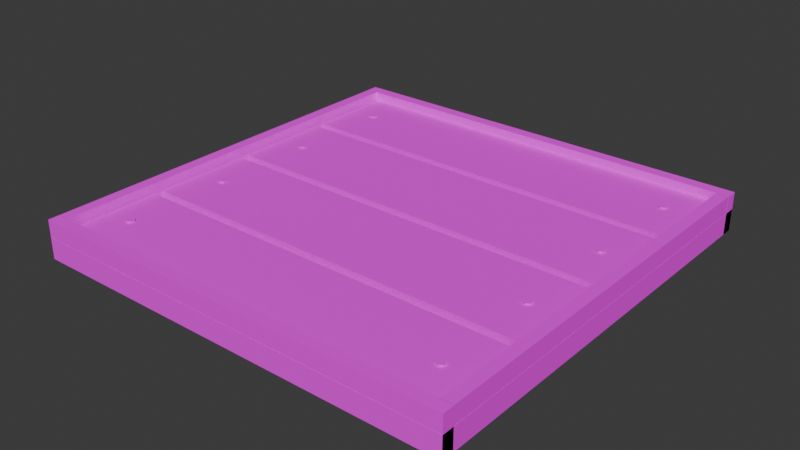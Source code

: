 # Source: piece_roof_flat.blend  (saved by Blender 5.2.45; exported with 4.5.12 LTS)
import bpy
from mathutils import Matrix  # noqa: F401  (used for matrix-valued properties, if any)

bpy.ops.wm.read_factory_settings(use_empty=True)
scene = bpy.context.scene
scene.name = 'Scene'

# ---- collections
col_collection = bpy.data.collections.new('Collection'); scene.collection.children.link(col_collection)

# ---- images (referenced by path relative to the original .blend; pixels are not part of the script)
import os
ASSET_DIR = os.environ.get("B2B_ASSET_DIR", "")  # directory of the original .blend (textures are referenced by path, not embedded)
HERE = os.path.dirname(os.path.abspath(__file__))  # packed textures are extracted next to this script under _unpacked/

def load_image(name, relpath, width, height, colorspace="sRGB"):
    """Load a texture the original file referenced (path relative to the .blend, or extracted next to this script)."""
    p = next((c for c in (os.path.join(HERE, relpath), os.path.join(ASSET_DIR, relpath)) if relpath and os.path.exists(c)), "")
    if p:
        img = bpy.data.images.load(p, check_existing=True)
        img.name = name
    else:  # same state as the original file: an image datablock whose file is absent (Cycles renders it pink)
        img = bpy.data.images.new(name, width, height)
        img.source = "FILE"
        img.filepath = "//" + (relpath or name)
    img.colorspace_settings.name = colorspace
    return img
img_ss_atlas_png = load_image('SS_Atlas.png', 'SS_Atlas.png', 1024, 1024, 'sRGB')

# ---- materials (node trees are filled in below, after node groups)
mat_ss_atlas = bpy.data.materials.new('SS_Atlas')

# ---- material node trees
mat_ss_atlas.use_nodes = True; mat_ss_atlas.node_tree.nodes.clear()
_N = mat_ss_atlas.node_tree.nodes; _L = mat_ss_atlas.node_tree.links
n0 = _N.new('ShaderNodeBsdfPrincipled'); n0.name = 'Principled BSDF'; n0.location = (-200, 100)
n0.inputs[2].default_value = 0.85
n0.inputs[10].default_value = 0.005
n1 = _N.new('ShaderNodeOutputMaterial'); n1.name = 'Material Output'; n1.location = (200, 100)
n2 = _N.new('ShaderNodeTexImage'); n2.name = 'Image Texture'; n2.location = (0, 0)
n2.image = img_ss_atlas_png
n2.interpolation = 'Closest'
_L.new(n0.outputs[0], n1.inputs[0])
_L.new(n2.outputs[0], n0.inputs[0])
n1.is_active_output = True

# ---- world
world_world = bpy.data.worlds.new('World'); scene.world = world_world
world_world.use_nodes = True; world_world.node_tree.nodes.clear()
_N = world_world.node_tree.nodes; _L = world_world.node_tree.links
n0 = _N.new('ShaderNodeOutputWorld'); n0.name = 'World Output'; n0.location = (200, 100)
n1 = _N.new('ShaderNodeBackground'); n1.name = 'Background'; n1.location = (-200, 100)
n1.inputs[0].default_value = (0.05088, 0.05088, 0.05088, 1.0)
_L.new(n1.outputs[0], n0.inputs[0])
n0.is_active_output = True
world_world.color = (0.05088, 0.05088, 0.05088)
world_world.sun_shadow_jitter_overblur = 0.0

# ---- meshes
me_piece_roof_flat = bpy.data.meshes.new('piece_roof_flat')
me_piece_roof_flat.from_pydata([(-1.0, -1.0, 0.0), (-1.0, -1.0, 0.1), (-1.0, 1.0, 0.0), (-1.0, 1.0, 0.1), (1.0, -1.0, 0.0), (1.0, -1.0, 0.1), (1.0, 1.0, 0.0), (1.0, 1.0, 0.1), (-0.93, -0.98, 0.1045), (-0.93, -0.98, 0.1395), (-0.93, -0.52, 0.1045), (-0.93, -0.52, 0.1395), (0.93, -0.98, 0.1045), (0.93, -0.98, 0.1395), (0.93, -0.52, 0.1045), (0.93, -0.52, 0.1395), (-0.8, -0.731, 0.1405), (-0.8, -0.731, 0.1475), (-0.7835, -0.7405, 0.1405), (-0.7835, -0.7405, 0.1475), (-0.7835, -0.7595, 0.1405), (-0.7835, -0.7595, 0.1475), (-0.8, -0.769, 0.1405), (-0.8, -0.769, 0.1475), (-0.8165, -0.7595, 0.1405), (-0.8165, -0.7595, 0.1475), (-0.8165, -0.7405, 0.1405), (-0.8165, -0.7405, 0.1475), (0.8, -0.731, 0.1405), (0.8, -0.731, 0.1475), (0.8165, -0.7405, 0.1405), (0.8165, -0.7405, 0.1475), (0.8165, -0.7595, 0.1405), (0.8165, -0.7595, 0.1475), (0.8, -0.769, 0.1405), (0.8, -0.769, 0.1475), (0.7835, -0.7595, 0.1405), (0.7835, -0.7595, 0.1475), (0.7835, -0.7405, 0.1405), (0.7835, -0.7405, 0.1475), (-0.93, -0.48, 0.1045), (-0.93, -0.48, 0.1395), (-0.93, -0.02, 0.1045), (-0.93, -0.02, 0.1395), (0.93, -0.48, 0.1045), (0.93, -0.48, 0.1395), (0.93, -0.02, 0.1045), (0.93, -0.02, 0.1395), (-0.8, -0.231, 0.1405), (-0.8, -0.231, 0.1475), (-0.7835, -0.2405, 0.1405), (-0.7835, -0.2405, 0.1475), (-0.7835, -0.2595, 0.1405), (-0.7835, -0.2595, 0.1475), (-0.8, -0.269, 0.1405), (-0.8, -0.269, 0.1475), (-0.8165, -0.2595, 0.1405), (-0.8165, -0.2595, 0.1475), (-0.8165, -0.2405, 0.1405), (-0.8165, -0.2405, 0.1475), (0.8, -0.231, 0.1405), (0.8, -0.231, 0.1475), (0.8165, -0.2405, 0.1405), (0.8165, -0.2405, 0.1475), (0.8165, -0.2595, 0.1405), (0.8165, -0.2595, 0.1475), (0.8, -0.269, 0.1405), (0.8, -0.269, 0.1475), (0.7835, -0.2595, 0.1405), (0.7835, -0.2595, 0.1475), (0.7835, -0.2405, 0.1405), (0.7835, -0.2405, 0.1475), (-0.93, 0.02, 0.1045), (-0.93, 0.02, 0.1395), (-0.93, 0.48, 0.1045), (-0.93, 0.48, 0.1395), (0.93, 0.02, 0.1045), (0.93, 0.02, 0.1395), (0.93, 0.48, 0.1045), (0.93, 0.48, 0.1395), (-0.8, 0.269, 0.1405), (-0.8, 0.269, 0.1475), (-0.7835, 0.2595, 0.1405), (-0.7835, 0.2595, 0.1475), (-0.7835, 0.2405, 0.1405), (-0.7835, 0.2405, 0.1475), (-0.8, 0.231, 0.1405), (-0.8, 0.231, 0.1475), (-0.8165, 0.2405, 0.1405), (-0.8165, 0.2405, 0.1475), (-0.8165, 0.2595, 0.1405), (-0.8165, 0.2595, 0.1475), (0.8, 0.269, 0.1405), (0.8, 0.269, 0.1475), (0.8165, 0.2595, 0.1405), (0.8165, 0.2595, 0.1475), (0.8165, 0.2405, 0.1405), (0.8165, 0.2405, 0.1475), (0.8, 0.231, 0.1405), (0.8, 0.231, 0.1475), (0.7835, 0.2405, 0.1405), (0.7835, 0.2405, 0.1475), (0.7835, 0.2595, 0.1405), (0.7835, 0.2595, 0.1475), (-0.93, 0.52, 0.1045), (-0.93, 0.52, 0.1395), (-0.93, 0.98, 0.1045), (-0.93, 0.98, 0.1395), (0.93, 0.52, 0.1045), (0.93, 0.52, 0.1395), (0.93, 0.98, 0.1045), (0.93, 0.98, 0.1395), (-0.8, 0.769, 0.1405), (-0.8, 0.769, 0.1475), (-0.7835, 0.7595, 0.1405), (-0.7835, 0.7595, 0.1475), (-0.7835, 0.7405, 0.1405), (-0.7835, 0.7405, 0.1475), (-0.8, 0.731, 0.1405), (-0.8, 0.731, 0.1475), (-0.8165, 0.7405, 0.1405), (-0.8165, 0.7405, 0.1475), (-0.8165, 0.7595, 0.1405), (-0.8165, 0.7595, 0.1475), (0.8, 0.769, 0.1405), (0.8, 0.769, 0.1475), (0.8165, 0.7595, 0.1405), (0.8165, 0.7595, 0.1475), (0.8165, 0.7405, 0.1405), (0.8165, 0.7405, 0.1475), (0.8, 0.731, 0.1405), (0.8, 0.731, 0.1475), (0.7835, 0.7405, 0.1405), (0.7835, 0.7405, 0.1475), (0.7835, 0.7595, 0.1405), (0.7835, 0.7595, 0.1475), (-1.0, -0.9995, 0.0), (-1.0, -0.9995, 0.18), (-1.0, -0.9445, 0.0), (-1.0, -0.9445, 0.18), (1.0, -0.9995, 0.0), (1.0, -0.9995, 0.18), (1.0, -0.9445, 0.0), (1.0, -0.9445, 0.18), (-0.9995, -0.945, 0.0), (-0.9995, -0.945, 0.18), (-0.9995, 0.945, 0.0), (-0.9995, 0.945, 0.18), (-0.9445, -0.945, 0.0), (-0.9445, -0.945, 0.18), (-0.9445, 0.945, 0.0), (-0.9445, 0.945, 0.18), (-1.0, 0.9445, 0.0), (-1.0, 0.9445, 0.18), (-1.0, 0.9995, 0.0), (-1.0, 0.9995, 0.18), (1.0, 0.9445, 0.0), (1.0, 0.9445, 0.18), (1.0, 0.9995, 0.0), (1.0, 0.9995, 0.18), (0.9445, -0.945, 0.0), (0.9445, -0.945, 0.18), (0.9445, 0.945, 0.0), (0.9445, 0.945, 0.18), (0.9995, -0.945, 0.0), (0.9995, -0.945, 0.18), (0.9995, 0.945, 0.0), (0.9995, 0.945, 0.18)], [], [(0, 1, 3, 2), (2, 3, 7, 6), (6, 7, 5, 4), (4, 5, 1, 0), (2, 6, 4, 0), (7, 3, 1, 5), (8, 9, 11, 10), (10, 11, 15, 14), (14, 15, 13, 12), (12, 13, 9, 8), (10, 14, 12, 8), (15, 11, 9, 13), (16, 17, 19, 18), (18, 19, 21, 20), (20, 21, 23, 22), (22, 23, 25, 24), (19, 17, 27, 25, 23, 21), (24, 25, 27, 26), (26, 27, 17, 16), (16, 18, 20, 22, 24, 26), (28, 29, 31, 30), (30, 31, 33, 32), (32, 33, 35, 34), (34, 35, 37, 36), (31, 29, 39, 37, 35, 33), (36, 37, 39, 38), (38, 39, 29, 28), (28, 30, 32, 34, 36, 38), (40, 41, 43, 42), (42, 43, 47, 46), (46, 47, 45, 44), (44, 45, 41, 40), (42, 46, 44, 40), (47, 43, 41, 45), (48, 49, 51, 50), (50, 51, 53, 52), (52, 53, 55, 54), (54, 55, 57, 56), (51, 49, 59, 57, 55, 53), (56, 57, 59, 58), (58, 59, 49, 48), (48, 50, 52, 54, 56, 58), (60, 61, 63, 62), (62, 63, 65, 64), (64, 65, 67, 66), (66, 67, 69, 68), (63, 61, 71, 69, 67, 65), (68, 69, 71, 70), (70, 71, 61, 60), (60, 62, 64, 66, 68, 70), (72, 73, 75, 74), (74, 75, 79, 78), (78, 79, 77, 76), (76, 77, 73, 72), (74, 78, 76, 72), (79, 75, 73, 77), (80, 81, 83, 82), (82, 83, 85, 84), (84, 85, 87, 86), (86, 87, 89, 88), (83, 81, 91, 89, 87, 85), (88, 89, 91, 90), (90, 91, 81, 80), (80, 82, 84, 86, 88, 90), (92, 93, 95, 94), (94, 95, 97, 96), (96, 97, 99, 98), (98, 99, 101, 100), (95, 93, 103, 101, 99, 97), (100, 101, 103, 102), (102, 103, 93, 92), (92, 94, 96, 98, 100, 102), (104, 105, 107, 106), (106, 107, 111, 110), (110, 111, 109, 108), (108, 109, 105, 104), (106, 110, 108, 104), (111, 107, 105, 109), (112, 113, 115, 114), (114, 115, 117, 116), (116, 117, 119, 118), (118, 119, 121, 120), (115, 113, 123, 121, 119, 117), (120, 121, 123, 122), (122, 123, 113, 112), (112, 114, 116, 118, 120, 122), (124, 125, 127, 126), (126, 127, 129, 128), (128, 129, 131, 130), (130, 131, 133, 132), (127, 125, 135, 133, 131, 129), (132, 133, 135, 134), (134, 135, 125, 124), (124, 126, 128, 130, 132, 134), (136, 137, 139, 138), (138, 139, 143, 142), (142, 143, 141, 140), (140, 141, 137, 136), (138, 142, 140, 136), (143, 139, 137, 141), (144, 145, 147, 146), (146, 147, 151, 150), (150, 151, 149, 148), (148, 149, 145, 144), (146, 150, 148, 144), (151, 147, 145, 149), (152, 153, 155, 154), (154, 155, 159, 158), (158, 159, 157, 156), (156, 157, 153, 152), (154, 158, 156, 152), (159, 155, 153, 157), (160, 161, 163, 162), (162, 163, 167, 166), (166, 167, 165, 164), (164, 165, 161, 160), (162, 166, 164, 160), (167, 163, 161, 165)])
_uv = me_piece_roof_flat.uv_layers.new(name='UVMap')
_uv.uv.foreach_set('vector', [0.08469, 0.08941, 0.08469, 0.08941, 0.08469, 0.08941, 0.08469, 0.08941, 0.1135, 0.1069, 0.1135, 0.1069, 0.1135, 0.1069, 0.1135, 0.1069, 0.102, 0.0755, 0.102, 0.0755, 0.102, 0.0755, 0.102, 0.0755, 0.1031, 0.105, 0.1031, 0.105, 0.1031, 0.105, 0.1031, 0.105, 0.09732, 0.1098, 0.09732, 0.1098, 0.09732, 0.1098, 0.09732, 0.1098, 0.09771, 0.07778, 0.09771, 0.07778, 0.09771, 0.07778, 0.09771, 0.07778, 0.2739, 0.08751, 0.2739, 0.08751, 0.2739, 0.08751, 0.2739, 0.08751, 0.2663, 0.09203, 0.2663, 0.09203, 0.2663, 0.09203, 0.2663, 0.09203, 0.2908, 0.07703, 0.2908, 0.07703, 0.2908, 0.07703, 0.2908, 0.07703, 0.2855, 0.1061, 0.2855, 0.1061, 0.2855, 0.1061, 0.2855, 0.1061, 0.2995, 0.1088, 0.2995, 0.1088, 0.2995, 0.1088, 0.2995, 0.1088, 0.2922, 0.08154, 0.2922, 0.08154, 0.2922, 0.08154, 0.2922, 0.08154, 0.1752, 0.08107, 0.1752, 0.08107, 0.1752, 0.08107, 0.1752, 0.08107, 0.1741, 0.08853, 0.1741, 0.08853, 0.1741, 0.08853, 0.1741, 0.08853, 0.155, 0.08044, 0.155, 0.08044, 0.155, 0.08044, 0.155, 0.08044, 0.1459, 0.1014, 0.1459, 0.1014, 0.1459, 0.1014, 0.1459, 0.1014, 0.1674, 0.09961, 0.1674, 0.09961, 0.1674, 0.09961, 0.1674, 0.09961, 0.1674, 0.09961, 0.1674, 0.09961, 0.1413, 0.1124, 0.1413, 0.1124, 0.1413, 0.1124, 0.1413, 0.1124, 0.1702, 0.09798, 0.1702, 0.09798, 0.1702, 0.09798, 0.1702, 0.09798, 0.1523, 0.09609, 0.1523, 0.09609, 0.1523, 0.09609, 0.1523, 0.09609, 0.1523, 0.09609, 0.1523, 0.09609, 0.1614, 0.1087, 0.1614, 0.1087, 0.1614, 0.1087, 0.1614, 0.1087, 0.1662, 0.08415, 0.1662, 0.08415, 0.1662, 0.08415, 0.1662, 0.08415, 0.1679, 0.07389, 0.1679, 0.07389, 0.1679, 0.07389, 0.1679, 0.07389, 0.1715, 0.1028, 0.1715, 0.1028, 0.1715, 0.1028, 0.1715, 0.1028, 0.1415, 0.08145, 0.1415, 0.08145, 0.1415, 0.08145, 0.1415, 0.08145, 0.1415, 0.08145, 0.1415, 0.08145, 0.1447, 0.08165, 0.1447, 0.08165, 0.1447, 0.08165, 0.1447, 0.08165, 0.153, 0.0936, 0.153, 0.0936, 0.153, 0.0936, 0.153, 0.0936, 0.1475, 0.113, 0.1475, 0.113, 0.1475, 0.113, 0.1475, 0.113, 0.1475, 0.113, 0.1475, 0.113, 0.03659, 0.1113, 0.03659, 0.1113, 0.03659, 0.1113, 0.03659, 0.1113, 0.02473, 0.1108, 0.02473, 0.1108, 0.02473, 0.1108, 0.02473, 0.1108, 0.01859, 0.1073, 0.01859, 0.1073, 0.01859, 0.1073, 0.01859, 0.1073, 0.02812, 0.08925, 0.02812, 0.08925, 0.02812, 0.08925, 0.02812, 0.08925, 0.0426, 0.07886, 0.0426, 0.07886, 0.0426, 0.07886, 0.0426, 0.07886, 0.0443, 0.07583, 0.0443, 0.07583, 0.0443, 0.07583, 0.0443, 0.07583, 0.1569, 0.08996, 0.1569, 0.08996, 0.1569, 0.08996, 0.1569, 0.08996, 0.168, 0.08393, 0.168, 0.08393, 0.168, 0.08393, 0.168, 0.08393, 0.1544, 0.09422, 0.1544, 0.09422, 0.1544, 0.09422, 0.1544, 0.09422, 0.153, 0.1039, 0.153, 0.1039, 0.153, 0.1039, 0.153, 0.1039, 0.1712, 0.07545, 0.1712, 0.07545, 0.1712, 0.07545, 0.1712, 0.07545, 0.1712, 0.07545, 0.1712, 0.07545, 0.1688, 0.1006, 0.1688, 0.1006, 0.1688, 0.1006, 0.1688, 0.1006, 0.1641, 0.09365, 0.1641, 0.09365, 0.1641, 0.09365, 0.1641, 0.09365, 0.1452, 0.1013, 0.1452, 0.1013, 0.1452, 0.1013, 0.1452, 0.1013, 0.1452, 0.1013, 0.1452, 0.1013, 0.1596, 0.09521, 0.1596, 0.09521, 0.1596, 0.09521, 0.1596, 0.09521, 0.1404, 0.07433, 0.1404, 0.07433, 0.1404, 0.07433, 0.1404, 0.07433, 0.1524, 0.09498, 0.1524, 0.09498, 0.1524, 0.09498, 0.1524, 0.09498, 0.1587, 0.09083, 0.1587, 0.09083, 0.1587, 0.09083, 0.1587, 0.09083, 0.1484, 0.09367, 0.1484, 0.09367, 0.1484, 0.09367, 0.1484, 0.09367, 0.1484, 0.09367, 0.1484, 0.09367, 0.1752, 0.1075, 0.1752, 0.1075, 0.1752, 0.1075, 0.1752, 0.1075, 0.1548, 0.09249, 0.1548, 0.09249, 0.1548, 0.09249, 0.1548, 0.09249, 0.1463, 0.1052, 0.1463, 0.1052, 0.1463, 0.1052, 0.1463, 0.1052, 0.1463, 0.1052, 0.1463, 0.1052, 0.09749, 0.1057, 0.09749, 0.1057, 0.09749, 0.1057, 0.09749, 0.1057, 0.1124, 0.09138, 0.1124, 0.09138, 0.1124, 0.09138, 0.1124, 0.09138, 0.1035, 0.1101, 0.1035, 0.1101, 0.1035, 0.1101, 0.1035, 0.1101, 0.08253, 0.07881, 0.08253, 0.07881, 0.08253, 0.07881, 0.08253, 0.07881, 0.07533, 0.09913, 0.07533, 0.09913, 0.07533, 0.09913, 0.07533, 0.09913, 0.07558, 0.081, 0.07558, 0.081, 0.07558, 0.081, 0.07558, 0.081, 0.1621, 0.1113, 0.1621, 0.1113, 0.1621, 0.1113, 0.1621, 0.1113, 0.158, 0.08762, 0.158, 0.08762, 0.158, 0.08762, 0.158, 0.08762, 0.1749, 0.0807, 0.1749, 0.0807, 0.1749, 0.0807, 0.1749, 0.0807, 0.1678, 0.08936, 0.1678, 0.08936, 0.1678, 0.08936, 0.1678, 0.08936, 0.1464, 0.1008, 0.1464, 0.1008, 0.1464, 0.1008, 0.1464, 0.1008, 0.1464, 0.1008, 0.1464, 0.1008, 0.1423, 0.1106, 0.1423, 0.1106, 0.1423, 0.1106, 0.1423, 0.1106, 0.1386, 0.08971, 0.1386, 0.08971, 0.1386, 0.08971, 0.1386, 0.08971, 0.1443, 0.1056, 0.1443, 0.1056, 0.1443, 0.1056, 0.1443, 0.1056, 0.1443, 0.1056, 0.1443, 0.1056, 0.1761, 0.07761, 0.1761, 0.07761, 0.1761, 0.07761, 0.1761, 0.07761, 0.1751, 0.1101, 0.1751, 0.1101, 0.1751, 0.1101, 0.1751, 0.1101, 0.1621, 0.07424, 0.1621, 0.07424, 0.1621, 0.07424, 0.1621, 0.07424, 0.161, 0.08882, 0.161, 0.08882, 0.161, 0.08882, 0.161, 0.08882, 0.1721, 0.1062, 0.1721, 0.1062, 0.1721, 0.1062, 0.1721, 0.1062, 0.1721, 0.1062, 0.1721, 0.1062, 0.1631, 0.1022, 0.1631, 0.1022, 0.1631, 0.1022, 0.1631, 0.1022, 0.1747, 0.09429, 0.1747, 0.09429, 0.1747, 0.09429, 0.1747, 0.09429, 0.1531, 0.1062, 0.1531, 0.1062, 0.1531, 0.1062, 0.1531, 0.1062, 0.1531, 0.1062, 0.1531, 0.1062, 0.733, 0.01818, 0.733, 0.01818, 0.733, 0.01818, 0.733, 0.01818, 0.7158, 0.03402, 0.7158, 0.03402, 0.7158, 0.03402, 0.7158, 0.03402, 0.7129, 0.04077, 0.7129, 0.04077, 0.7129, 0.04077, 0.7129, 0.04077, 0.7382, 0.04715, 0.7382, 0.04715, 0.7382, 0.04715, 0.7382, 0.04715, 0.7168, 0.01705, 0.7168, 0.01705, 0.7168, 0.01705, 0.7168, 0.01705, 0.7349, 0.02424, 0.7349, 0.02424, 0.7349, 0.02424, 0.7349, 0.02424, 0.1704, 0.1075, 0.1704, 0.1075, 0.1704, 0.1075, 0.1704, 0.1075, 0.1751, 0.08231, 0.1751, 0.08231, 0.1751, 0.08231, 0.1751, 0.08231, 0.1601, 0.09906, 0.1601, 0.09906, 0.1601, 0.09906, 0.1601, 0.09906, 0.1731, 0.09803, 0.1731, 0.09803, 0.1731, 0.09803, 0.1731, 0.09803, 0.1488, 0.0881, 0.1488, 0.0881, 0.1488, 0.0881, 0.1488, 0.0881, 0.1488, 0.0881, 0.1488, 0.0881, 0.1645, 0.08189, 0.1645, 0.08189, 0.1645, 0.08189, 0.1645, 0.08189, 0.1438, 0.1098, 0.1438, 0.1098, 0.1438, 0.1098, 0.1438, 0.1098, 0.1392, 0.08574, 0.1392, 0.08574, 0.1392, 0.08574, 0.1392, 0.08574, 0.1392, 0.08574, 0.1392, 0.08574, 0.1399, 0.1042, 0.1399, 0.1042, 0.1399, 0.1042, 0.1399, 0.1042, 0.1587, 0.1064, 0.1587, 0.1064, 0.1587, 0.1064, 0.1587, 0.1064, 0.1618, 0.1109, 0.1618, 0.1109, 0.1618, 0.1109, 0.1618, 0.1109, 0.1373, 0.1067, 0.1373, 0.1067, 0.1373, 0.1067, 0.1373, 0.1067, 0.1436, 0.09897, 0.1436, 0.09897, 0.1436, 0.09897, 0.1436, 0.09897, 0.1436, 0.09897, 0.1436, 0.09897, 0.137, 0.1001, 0.137, 0.1001, 0.137, 0.1001, 0.137, 0.1001, 0.1735, 0.0914, 0.1735, 0.0914, 0.1735, 0.0914, 0.1735, 0.0914, 0.1492, 0.08885, 0.1492, 0.08885, 0.1492, 0.08885, 0.1492, 0.08885, 0.1492, 0.08885, 0.1492, 0.08885, 0.3555, 0.1118, 0.3555, 0.1118, 0.3555, 0.1118, 0.3555, 0.1118, 0.334, 0.109, 0.334, 0.109, 0.334, 0.109, 0.334, 0.109, 0.3616, 0.1044, 0.3616, 0.1044, 0.3616, 0.1044, 0.3616, 0.1044, 0.3383, 0.09288, 0.3383, 0.09288, 0.3383, 0.09288, 0.3383, 0.09288, 0.3386, 0.1136, 0.3386, 0.1136, 0.3386, 0.1136, 0.3386, 0.1136, 0.3505, 0.109, 0.3505, 0.109, 0.3505, 0.109, 0.3505, 0.109, 0.3532, 0.1063, 0.3532, 0.1063, 0.3532, 0.1063, 0.3532, 0.1063, 0.3366, 0.07611, 0.3366, 0.07611, 0.3366, 0.07611, 0.3366, 0.07611, 0.3423, 0.07939, 0.3423, 0.07939, 0.3423, 0.07939, 0.3423, 0.07939, 0.3447, 0.08022, 0.3447, 0.08022, 0.3447, 0.08022, 0.3447, 0.08022, 0.3587, 0.08729, 0.3587, 0.08729, 0.3587, 0.08729, 0.3587, 0.08729, 0.3289, 0.09789, 0.3289, 0.09789, 0.3289, 0.09789, 0.3289, 0.09789, 0.3297, 0.09464, 0.3297, 0.09464, 0.3297, 0.09464, 0.3297, 0.09464, 0.346, 0.1126, 0.346, 0.1126, 0.346, 0.1126, 0.346, 0.1126, 0.3558, 0.1082, 0.3558, 0.1082, 0.3558, 0.1082, 0.3558, 0.1082, 0.3345, 0.09726, 0.3345, 0.09726, 0.3345, 0.09726, 0.3345, 0.09726, 0.3322, 0.07579, 0.3322, 0.07579, 0.3322, 0.07579, 0.3322, 0.07579, 0.3255, 0.08975, 0.3255, 0.08975, 0.3255, 0.08975, 0.3255, 0.08975, 0.3414, 0.08382, 0.3414, 0.08382, 0.3414, 0.08382, 0.3414, 0.08382, 0.3573, 0.1042, 0.3573, 0.1042, 0.3573, 0.1042, 0.3573, 0.1042, 0.3566, 0.1132, 0.3566, 0.1132, 0.3566, 0.1132, 0.3566, 0.1132, 0.3453, 0.1023, 0.3453, 0.1023, 0.3453, 0.1023, 0.3453, 0.1023, 0.3616, 0.09228, 0.3616, 0.09228, 0.3616, 0.09228, 0.3616, 0.09228, 0.3404, 0.08981, 0.3404, 0.08981, 0.3404, 0.08981, 0.3404, 0.08981])
me_piece_roof_flat.materials.append(mat_ss_atlas)
me_piece_roof_flat.update()

# ---- objects
ob_piece_roof_flat = bpy.data.objects.new('piece_roof_flat', me_piece_roof_flat)

# ---- transforms, parenting, visibility, modifiers, constraints
ob_piece_roof_flat.location = (0.0, 0.0, 0.0)

# ---- collection membership
col_collection.objects.link(ob_piece_roof_flat)

# ---- scene / render settings (as saved in the file)
scene.frame_start = 1; scene.frame_end = 250; scene.frame_set(1)
scene.render.engine = 'BLENDER_EEVEE_NEXT'
scene.render.bake_bias = 0.0
scene.render.bake_samples = 0
scene.render.compositor_device = 'GPU'
scene.eevee.use_volume_custom_range = False
scene.eevee.fast_gi_thickness_near = 0.1
scene.eevee.fast_gi_thickness_far = 0.0
scene.eevee.ray_tracing_options.screen_trace_thickness = 0.1
bpy.context.view_layer.update()

# ---- added for rendering (the .blend has no active camera and no usable light): camera, sun
cam_auto = bpy.data.cameras.new('AutoCamera')
cam_auto.lens = 50.0
cam_auto.sensor_width = 36.0
cam_auto.clip_end = 1000.0
ob_auto_camera = bpy.data.objects.new('AutoCamera', cam_auto)
scene.collection.objects.link(ob_auto_camera)
ob_auto_camera.location = (2.62222, -3.14667, 2.18778)
ob_auto_camera.rotation_euler = (1.09748, -7.21219e-08, 0.694738)
scene.camera = ob_auto_camera
light_auto_sun = bpy.data.lights.new('AutoSun', 'SUN')
light_auto_sun.energy = 3.0
light_auto_sun.angle = 0.0523599
ob_auto_sun = bpy.data.objects.new('AutoSun', light_auto_sun)
scene.collection.objects.link(ob_auto_sun)
ob_auto_sun.rotation_euler = (0.872665, 0.174533, 0.523599)
bpy.context.view_layer.update()
